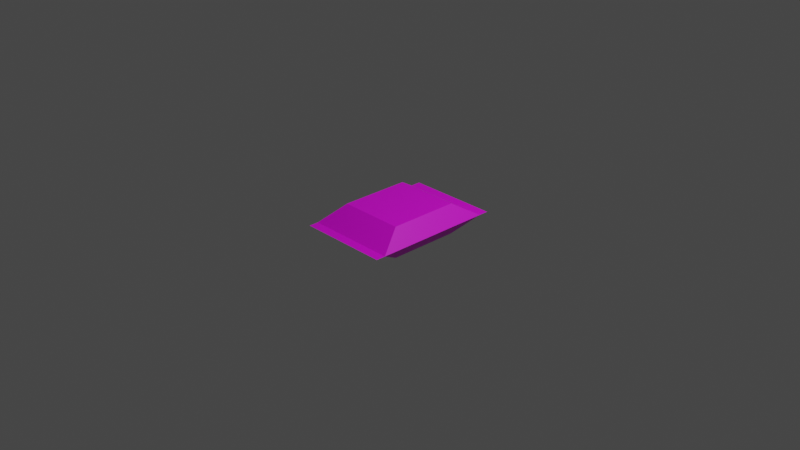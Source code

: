 # Source: chocopie.blend  (saved by Blender 3.5.10; exported with 4.5.12 LTS)
import bpy
from mathutils import Matrix  # noqa: F401  (used for matrix-valued properties, if any)

bpy.ops.wm.read_factory_settings(use_empty=True)
scene = bpy.context.scene
scene.name = 'Scene'

# ---- collections
col_collection = bpy.data.collections.new('Collection'); scene.collection.children.link(col_collection)

# ---- images (referenced by path relative to the original .blend; pixels are not part of the script)
import os
ASSET_DIR = os.environ.get("B2B_ASSET_DIR", "")  # directory of the original .blend (textures are referenced by path, not embedded)
HERE = os.path.dirname(os.path.abspath(__file__))  # packed textures are extracted next to this script under _unpacked/

def load_image(name, relpath, width, height, colorspace="sRGB"):
    """Load a texture the original file referenced (path relative to the .blend, or extracted next to this script)."""
    p = next((c for c in (os.path.join(HERE, relpath), os.path.join(ASSET_DIR, relpath)) if relpath and os.path.exists(c)), "")
    if p:
        img = bpy.data.images.load(p, check_existing=True)
        img.name = name
    else:  # same state as the original file: an image datablock whose file is absent (Cycles renders it pink)
        img = bpy.data.images.new(name, width, height)
        img.source = "FILE"
        img.filepath = "//" + (relpath or name)
    img.colorspace_settings.name = colorspace
    return img
img_chocopie_png = load_image('chocopie.png', 'chocopie.png', 1024, 1024, 'sRGB')

# ---- materials (node trees are filled in below, after node groups)
mat_material = bpy.data.materials.new('Material')
mat_material.alpha_threshold = 0.0
mat_material.use_transparent_shadow = False
mat_material.roughness = 0.5
mat_material.line_color = (0.0, 0.0, 0.0, 1.0)

# ---- material node trees
mat_material.use_nodes = True; mat_material.node_tree.nodes.clear()
_N = mat_material.node_tree.nodes; _L = mat_material.node_tree.links
n0 = _N.new('ShaderNodeOutputMaterial'); n0.name = 'Material Output'; n0.location = (300, 300)
n1 = _N.new('ShaderNodeBsdfPrincipled'); n1.name = 'Principled BSDF'; n1.location = (10, 300)
n1.distribution = 'GGX'
n1.subsurface_method = 'RANDOM_WALK_SKIN'
n1.inputs[3].default_value = 1.45
n1.inputs[27].default_value = (0.0, 0.0, 0.0, 1.0)
n1.inputs[28].default_value = 1.0
n2 = _N.new('ShaderNodeTexImage'); n2.name = 'Image Texture'; n2.location = (-280, 275)
n2.image = img_chocopie_png
_L.new(n1.outputs[0], n0.inputs[0])
_L.new(n2.outputs[0], n1.inputs[0])
n0.is_active_output = True

# ---- world
world_world = bpy.data.worlds.new('World'); scene.world = world_world
world_world.use_nodes = True; world_world.node_tree.nodes.clear()
_N = world_world.node_tree.nodes; _L = world_world.node_tree.links
n0 = _N.new('ShaderNodeOutputWorld'); n0.name = 'World Output'; n0.location = (300, 300)
n1 = _N.new('ShaderNodeBackground'); n1.name = 'Background'; n1.location = (10, 300)
n1.inputs[0].default_value = (0.05088, 0.05088, 0.05088, 1.0)
_L.new(n1.outputs[0], n0.inputs[0])
n0.is_active_output = True
world_world.color = (0.05088, 0.05088, 0.05088)
world_world.use_sun_shadow = False
world_world.sun_shadow_jitter_overblur = 0.0

# ---- cameras
cam_camera = bpy.data.cameras.new('Camera')
cam_camera.clip_end = 100.0
cam_camera.ortho_scale = 7.314

# ---- lights
light_light = bpy.data.lights.new('Light', 'POINT')
light_light.transmission_factor = 0.0
light_light.energy = 1000.0
light_light.shadow_soft_size = 0.1
light_light.shadow_maximum_resolution = 0.006
light_light.use_absolute_resolution = True

# ---- meshes
me_cube = bpy.data.meshes.new('Cube')
me_cube.from_pydata([(0.659, 0.3836, 1.0), (0.659, -0.3836, 1.0), (-0.659, 0.3836, 1.0), (-0.659, -0.3836, 1.0), (0.9218, 0.6568, -8.882e-16), (-0.9218, -0.6568, -8.882e-16), (0.9218, -0.6568, -8.882e-16), (-0.9218, 0.6568, -8.882e-16), (0.659, 0.3836, -1.0), (0.659, -0.3836, -1.0), (-0.659, 0.3836, -1.0), (-0.659, -0.3836, -1.0), (0.659, 0.3836, 1.0), (0.9218, 0.6568, -8.882e-16), (-0.9218, 0.6568, -8.882e-16), (0.9218, 0.7661, -8.882e-16), (-0.9218, 0.7661, -8.882e-16), (-0.9218, -0.7587, -8.882e-16), (0.9218, -0.7587, -8.882e-16)], [], [(0, 2, 3, 1), (6, 1, 3, 5), (5, 3, 2, 7), (4, 0, 1, 6), (7, 2, 0, 4), (8, 9, 11, 10), (6, 5, 11, 9), (5, 7, 10, 11), (4, 6, 9, 8), (7, 4, 8, 10), (4, 7, 14, 13), (4, 0, 12, 13), (13, 14, 16, 15), (5, 6, 18, 17)])
_uv = me_cube.uv_layers.new(name='UVMap')
_uv.uv.foreach_set('vector', [0.09603, 0.4709, 0.09342, 0.185, 0.3915, 0.1964, 0.3829, 0.4786, 0.4846, 0.5575, 0.3829, 0.4786, 0.3915, 0.1964, 0.4697, 0.1398, 0.4652, 0.1164, 0.3915, 0.1964, 0.09342, 0.185, 0.04937, 0.1151, 0.01962, 0.5734, 0.09603, 0.4709, 0.3829, 0.4786, 0.4702, 0.5703, 0.02608, 0.1265, 0.09342, 0.185, 0.09603, 0.4709, 0.02013, 0.5496, 0.869, 0.4792, 0.5805, 0.4792, 0.5805, 0.1872, 0.869, 0.1872, 0.5106, 0.5427, 0.5114, 0.1163, 0.5805, 0.1872, 0.5805, 0.4792, 0.5262, 0.07756, 0.9295, 0.1185, 0.869, 0.1872, 0.5805, 0.1872, 0.932, 0.5615, 0.5175, 0.5615, 0.5805, 0.4792, 0.869, 0.4792, 0.9589, 0.1228, 0.9589, 0.5571, 0.869, 0.4792, 0.869, 0.1872, 0.02013, 0.5496, 0.02608, 0.1265, 0.02608, 0.1265, 0.02013, 0.5496, 0.01962, 0.5734, 0.09603, 0.4709, 0.04153, 0.5425, 0.02985, 0.5535, 0.8664, 0.7465, 0.07392, 0.7479, 0.07382, 0.6525, 0.8663, 0.651, 0.7429, 0.6856, 0.1523, 0.6856, 0.1523, 0.642, 0.7429, 0.642])
me_cube.materials.append(mat_material)
me_cube.use_mirror_vertex_groups = False
me_cube.update()

# ---- objects
ob_cube = bpy.data.objects.new('Cube', me_cube)
ob_light = bpy.data.objects.new('Light', light_light)
ob_camera = bpy.data.objects.new('Camera', cam_camera)

# ---- transforms, parenting, visibility, modifiers, constraints
ob_cube.location = (0.0, 0.0, 0.0)
ob_cube.scale = (0.5425, 1.0, 0.1701)
ob_cube.lock_rotations_4d = False
ob_cube.empty_display_type = 'ARROWS'
ob_cube.lineart.crease_threshold = 0.0
ob_light.location = (4.076, 1.005, 5.904)
ob_light.rotation_euler = (0.6503, 0.05522, 1.866)
ob_light.lock_rotations_4d = False
ob_light.empty_display_type = 'ARROWS'
ob_light.color = (0.0, 0.0, 0.0, 0.0)
ob_light.lineart.crease_threshold = 0.0
ob_camera.location = (7.359, -6.926, 4.958)
ob_camera.rotation_euler = (1.109, 0.0, 0.8149)
ob_camera.lock_rotations_4d = False
ob_camera.empty_display_type = 'ARROWS'
ob_camera.color = (0.0, 0.0, 0.0, 0.0)
ob_camera.display_type = 'WIRE'
ob_camera.lineart.crease_threshold = 0.0

# ---- collection membership
col_collection.objects.link(ob_cube)
col_collection.objects.link(ob_light)
col_collection.objects.link(ob_camera)

# ---- scene / render settings (as saved in the file)
scene.camera = ob_camera
scene.frame_start = 1; scene.frame_end = 250; scene.frame_set(1)
scene.render.engine = 'BLENDER_EEVEE_NEXT'
scene.cycles.sampling_pattern = 'TABULATED_SOBOL'
scene.view_settings.view_transform = 'Filmic'
bpy.context.view_layer.update()
